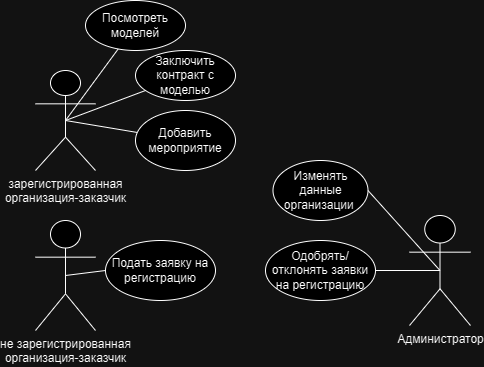

The diagram above was exported from draw.io. Its source (the exported page's mxGraphModel, read from the mxfile embedded in the PNG):
<mxGraphModel dx="1026" dy="477" grid="1" gridSize="10" guides="1" tooltips="1" connect="1" arrows="1" fold="1" page="1" pageScale="1" pageWidth="827" pageHeight="1169" math="0" shadow="0">
  <root>
    <mxCell id="0" />
    <mxCell id="1" parent="0" />
    <mxCell id="9x0Fkc03wkMeW-zuDhyd-5" value="Подать заявку на регистрацию" style="ellipse;whiteSpace=wrap;html=1;" parent="1" vertex="1">
      <mxGeometry x="110" y="440" width="110" height="60" as="geometry" />
    </mxCell>
    <mxCell id="9x0Fkc03wkMeW-zuDhyd-8" value="зарегистрированная &lt;br&gt;организация-заказчик" style="shape=umlActor;verticalLabelPosition=bottom;verticalAlign=top;html=1;outlineConnect=0;" parent="1" vertex="1">
      <mxGeometry x="40" y="270" width="60" height="100" as="geometry" />
    </mxCell>
    <mxCell id="9x0Fkc03wkMeW-zuDhyd-10" value="Одобрять/отклонять заявки на регистрацию" style="ellipse;whiteSpace=wrap;html=1;" parent="1" vertex="1">
      <mxGeometry x="270" y="440" width="110" height="60" as="geometry" />
    </mxCell>
    <mxCell id="9x0Fkc03wkMeW-zuDhyd-13" value="" style="endArrow=none;html=1;rounded=0;exitX=0.5;exitY=0.5;exitDx=0;exitDy=0;exitPerimeter=0;" parent="1" source="9x0Fkc03wkMeW-zuDhyd-8" target="9x0Fkc03wkMeW-zuDhyd-14" edge="1">
      <mxGeometry width="50" height="50" relative="1" as="geometry">
        <mxPoint x="220" y="360" as="sourcePoint" />
        <mxPoint x="120" y="200" as="targetPoint" />
      </mxGeometry>
    </mxCell>
    <mxCell id="9x0Fkc03wkMeW-zuDhyd-14" value="Посмотреть моделей" style="ellipse;whiteSpace=wrap;html=1;" parent="1" vertex="1">
      <mxGeometry x="90" y="200" width="100" height="50" as="geometry" />
    </mxCell>
    <mxCell id="9x0Fkc03wkMeW-zuDhyd-15" value="" style="endArrow=none;html=1;rounded=0;exitX=0.5;exitY=0.5;exitDx=0;exitDy=0;exitPerimeter=0;" parent="1" source="9x0Fkc03wkMeW-zuDhyd-8" target="9x0Fkc03wkMeW-zuDhyd-16" edge="1">
      <mxGeometry width="50" height="50" relative="1" as="geometry">
        <mxPoint x="220" y="360" as="sourcePoint" />
        <mxPoint x="150" y="290" as="targetPoint" />
      </mxGeometry>
    </mxCell>
    <mxCell id="9x0Fkc03wkMeW-zuDhyd-16" value="Заключить контракт с моделью" style="ellipse;whiteSpace=wrap;html=1;" parent="1" vertex="1">
      <mxGeometry x="140" y="250" width="100" height="50" as="geometry" />
    </mxCell>
    <mxCell id="9x0Fkc03wkMeW-zuDhyd-17" value="" style="endArrow=none;html=1;rounded=0;exitX=0.5;exitY=0.5;exitDx=0;exitDy=0;exitPerimeter=0;" parent="1" source="9x0Fkc03wkMeW-zuDhyd-8" target="9x0Fkc03wkMeW-zuDhyd-18" edge="1">
      <mxGeometry width="50" height="50" relative="1" as="geometry">
        <mxPoint x="220" y="360" as="sourcePoint" />
        <mxPoint x="160" y="340" as="targetPoint" />
      </mxGeometry>
    </mxCell>
    <mxCell id="9x0Fkc03wkMeW-zuDhyd-18" value="Добавить мероприятие" style="ellipse;whiteSpace=wrap;html=1;" parent="1" vertex="1">
      <mxGeometry x="140" y="310" width="100" height="60" as="geometry" />
    </mxCell>
    <mxCell id="9x0Fkc03wkMeW-zuDhyd-20" value="Изменять данные организации&amp;nbsp;" style="ellipse;whiteSpace=wrap;html=1;" parent="1" vertex="1">
      <mxGeometry x="277.5" y="360" width="95" height="60" as="geometry" />
    </mxCell>
    <mxCell id="9x0Fkc03wkMeW-zuDhyd-21" value="Администратор" style="shape=umlActor;verticalLabelPosition=bottom;verticalAlign=top;html=1;outlineConnect=0;" parent="1" vertex="1">
      <mxGeometry x="414" y="415" width="61" height="110" as="geometry" />
    </mxCell>
    <mxCell id="9x0Fkc03wkMeW-zuDhyd-24" value="" style="endArrow=none;html=1;rounded=0;entryX=1;entryY=0.5;entryDx=0;entryDy=0;exitX=0.5;exitY=0.5;exitDx=0;exitDy=0;exitPerimeter=0;" parent="1" source="9x0Fkc03wkMeW-zuDhyd-21" target="9x0Fkc03wkMeW-zuDhyd-20" edge="1">
      <mxGeometry width="50" height="50" relative="1" as="geometry">
        <mxPoint x="220" y="430" as="sourcePoint" />
        <mxPoint x="270" y="380" as="targetPoint" />
      </mxGeometry>
    </mxCell>
    <mxCell id="9x0Fkc03wkMeW-zuDhyd-25" value="" style="endArrow=none;html=1;rounded=0;exitX=1;exitY=0.5;exitDx=0;exitDy=0;entryX=0.5;entryY=0.5;entryDx=0;entryDy=0;entryPerimeter=0;" parent="1" source="9x0Fkc03wkMeW-zuDhyd-10" target="9x0Fkc03wkMeW-zuDhyd-21" edge="1">
      <mxGeometry width="50" height="50" relative="1" as="geometry">
        <mxPoint x="220" y="430" as="sourcePoint" />
        <mxPoint x="270" y="380" as="targetPoint" />
      </mxGeometry>
    </mxCell>
    <mxCell id="9x0Fkc03wkMeW-zuDhyd-26" value="не зарегистрированная&lt;br style=&quot;border-color: var(--border-color);&quot;&gt;организация-заказчик" style="shape=umlActor;verticalLabelPosition=bottom;verticalAlign=top;html=1;outlineConnect=0;" parent="1" vertex="1">
      <mxGeometry x="40" y="420" width="60" height="110" as="geometry" />
    </mxCell>
    <mxCell id="9x0Fkc03wkMeW-zuDhyd-27" value="" style="endArrow=none;html=1;rounded=0;exitX=0.5;exitY=0.5;exitDx=0;exitDy=0;exitPerimeter=0;entryX=0;entryY=0.5;entryDx=0;entryDy=0;" parent="1" source="9x0Fkc03wkMeW-zuDhyd-26" target="9x0Fkc03wkMeW-zuDhyd-5" edge="1">
      <mxGeometry width="50" height="50" relative="1" as="geometry">
        <mxPoint x="220" y="430" as="sourcePoint" />
        <mxPoint x="270" y="380" as="targetPoint" />
      </mxGeometry>
    </mxCell>
  </root>
</mxGraphModel>